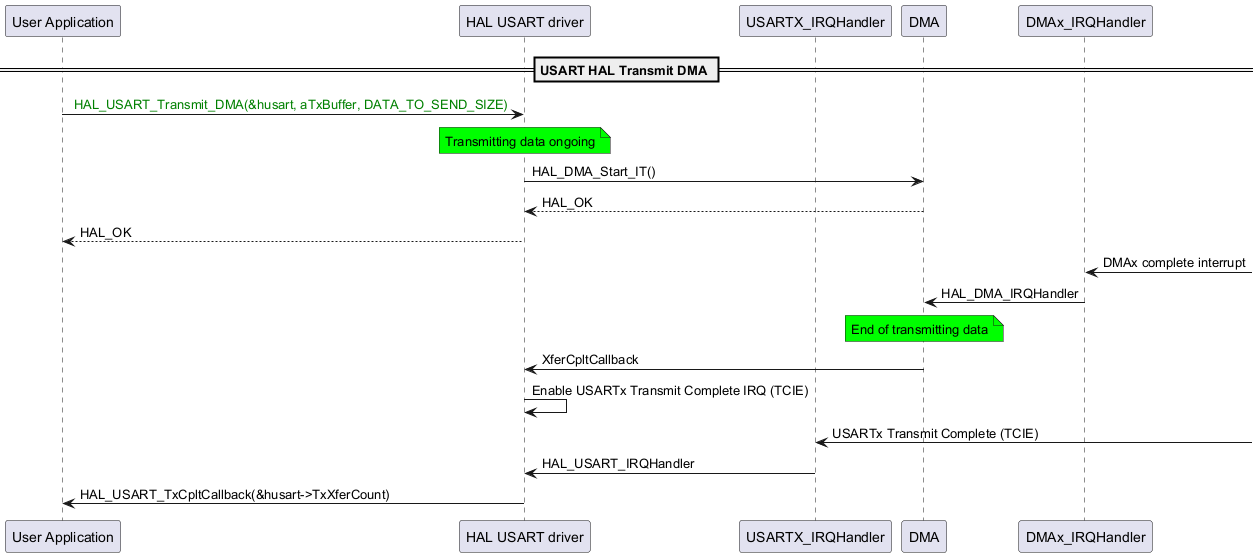

The diagram above was rendered by PlantUML. Its source (embedded in the PNG):
@startuml
participant "User Application" as p1
participant "HAL USART driver" as p2
participant "USARTX_IRQHandler" as p5
participant "DMA" as p3
participant "DMAx_IRQHandler" as p4

== USART HAL Transmit DMA ==
p1->p2: <color: green> HAL_USART_Transmit_DMA(&husart, aTxBuffer, DATA_TO_SEND_SIZE)
note over p2 #00FF00
Transmitting data ongoing
end note
p2->p3: HAL_DMA_Start_IT()
p3-->p2: HAL_OK
p2-->p1: HAL_OK

p4<-: DMAx complete interrupt
p4->p3: HAL_DMA_IRQHandler
note over p3 #00FF00
End of transmitting data
end note
p3->p2: XferCpltCallback
p2->p2: Enable USARTx Transmit Complete IRQ (TCIE)
p5<-: USARTx Transmit Complete (TCIE)
p5->p2: HAL_USART_IRQHandler
p2->p1: HAL_USART_TxCpltCallback(&husart->TxXferCount)
@enduml